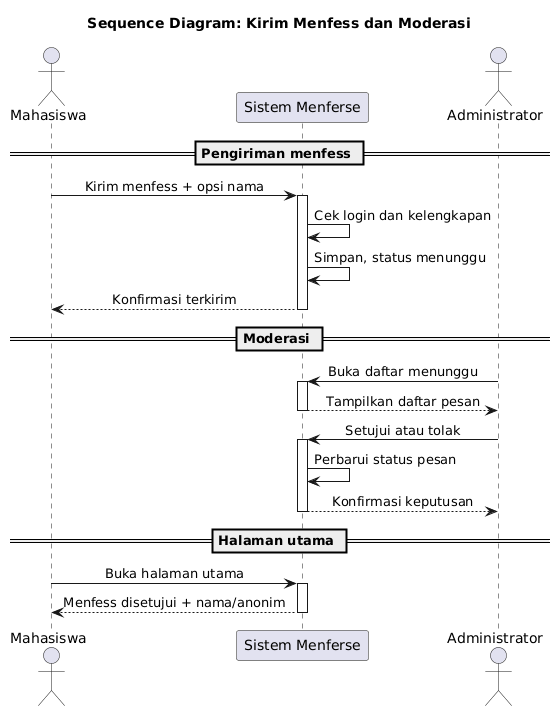

The diagram above was rendered by PlantUML. Its source (embedded in the PNG):
@startuml
title Sequence Diagram: Kirim Menfess dan Moderasi
skinparam sequenceMessageAlign center

actor Mahasiswa
participant "Sistem Menferse" as Sistem
actor Administrator

== Pengiriman menfess ==
Mahasiswa -> Sistem : Kirim menfess + opsi nama
activate Sistem
Sistem -> Sistem : Cek login dan kelengkapan
Sistem -> Sistem : Simpan, status menunggu
Sistem --> Mahasiswa : Konfirmasi terkirim
deactivate Sistem

== Moderasi ==
Administrator -> Sistem : Buka daftar menunggu
activate Sistem
Sistem --> Administrator : Tampilkan daftar pesan
deactivate Sistem

Administrator -> Sistem : Setujui atau tolak
activate Sistem
Sistem -> Sistem : Perbarui status pesan
Sistem --> Administrator : Konfirmasi keputusan
deactivate Sistem

== Halaman utama ==
Mahasiswa -> Sistem : Buka halaman utama
activate Sistem
Sistem --> Mahasiswa : Menfess disetujui + nama/anonim
deactivate Sistem
@enduml